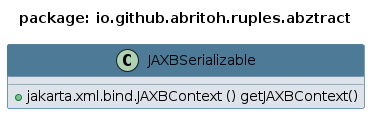

The diagram above was rendered by PlantUML. Its source (embedded in the PNG):
@startuml 
skinparam class { 
 BackgroundColor #DEE3E9 
 ArrowColor #4D7A97 
 BorderColor #4D7A97 
}
top to bottom direction 
title package: io.github.abritoh.ruples.abztract
skinparam titleBackgroundColor White
skinparam classHeaderBackgroundColor #4D7A97
skinparam stereotypeBBackgroundColor #F8981D


class JAXBSerializable {
 + jakarta.xml.bind.JAXBContext () getJAXBContext()
}
@enduml